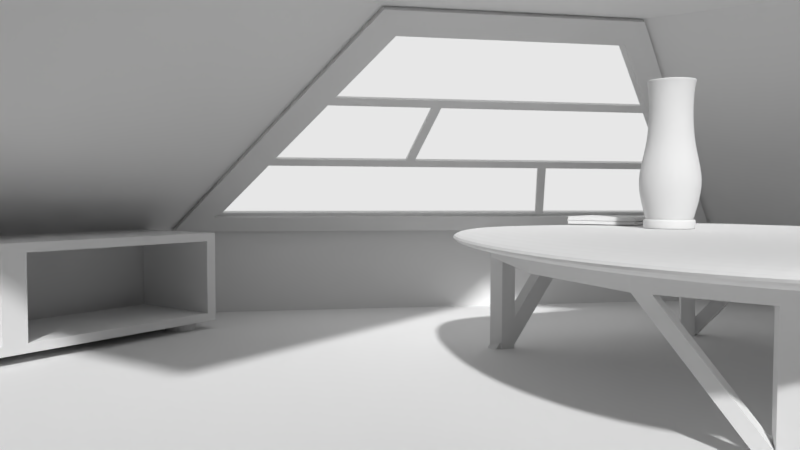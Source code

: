# Source: loft.blend  (saved by Blender 2.78.0; exported with 4.5.12 LTS)
import bpy
from mathutils import Matrix  # noqa: F401  (used for matrix-valued properties, if any)

bpy.ops.wm.read_factory_settings(use_empty=True)
scene = bpy.context.scene
scene.name = 'Scene'

# ---- collections
col_collection_1 = bpy.data.collections.new('Collection 1'); scene.collection.children.link(col_collection_1)
col_collection_2 = bpy.data.collections.new('Collection 2'); scene.collection.children.link(col_collection_2)
col_collection_3 = bpy.data.collections.new('Collection 3'); scene.collection.children.link(col_collection_3)
col_collection_4 = bpy.data.collections.new('Collection 4'); scene.collection.children.link(col_collection_4)

# ---- materials (node trees are filled in below, after node groups)
mat_material_002 = bpy.data.materials.new('Material.002')
mat_material_002.alpha_threshold = 0.0
mat_material_002.roughness = 0.5
mat_material_003 = bpy.data.materials.new('Material.003')
mat_material_003.alpha_threshold = 0.0
mat_material_003.roughness = 0.5
mat_material_001 = bpy.data.materials.new('Material.001')
mat_material_001.alpha_threshold = 0.0
mat_material_001.diffuse_color = (0.8, 0.002757, 0.001864, 1.0)
mat_material_001.roughness = 0.5

# ---- material node trees
mat_material_002.use_nodes = True; mat_material_002.node_tree.nodes.clear()
_N = mat_material_002.node_tree.nodes; _L = mat_material_002.node_tree.links
n0 = _N.new('ShaderNodeOutputMaterial'); n0.name = 'Material Output'; n0.location = (300, 300)
n1 = _N.new('ShaderNodeBsdfDiffuse'); n1.name = 'Diffuse BSDF'; n1.location = (10, 300)
_L.new(n1.outputs[0], n0.inputs[0])
n0.is_active_output = True
mat_material_003.use_nodes = True; mat_material_003.node_tree.nodes.clear()
_N = mat_material_003.node_tree.nodes; _L = mat_material_003.node_tree.links
n0 = _N.new('ShaderNodeOutputMaterial'); n0.name = 'Material Output'; n0.location = (300, 300)
n1 = _N.new('ShaderNodeEmission'); n1.name = 'Emission'; n1.location = (10, 300)
n1.inputs[0].default_value = (0.8, 0.8, 0.8, 1.0)
_L.new(n1.outputs[0], n0.inputs[0])
n0.is_active_output = True
mat_material_001.use_nodes = True; mat_material_001.node_tree.nodes.clear()
_N = mat_material_001.node_tree.nodes; _L = mat_material_001.node_tree.links
n0 = _N.new('ShaderNodeOutputMaterial'); n0.name = 'Material Output'; n0.location = (300, 300)
n1 = _N.new('ShaderNodeBsdfDiffuse'); n1.name = 'Diffuse BSDF'; n1.location = (10, 300)
_L.new(n1.outputs[0], n0.inputs[0])
n0.is_active_output = True

# ---- world
world_world = bpy.data.worlds.new('World'); scene.world = world_world
world_world.color = (0.05088, 0.05088, 0.05088)
world_world.use_sun_shadow = False
world_world.sun_shadow_jitter_overblur = 0.0
world_world.cycles.sampling_method = 'MANUAL'

# ---- cameras
cam_camera_001 = bpy.data.cameras.new('Camera.001')
cam_camera_001.clip_end = 100.0
cam_camera_001.lens = 28.75
cam_camera_001.sensor_width = 32.0
cam_camera_001.sensor_height = 18.0
cam_camera_001.display_size = 2.0
cam_camera_001.dof.focus_distance = 0.0

# ---- meshes
me_plane_001 = bpy.data.meshes.new('Plane.001')
me_plane_001.from_pydata([(-1.0, 1.0, 0.4125), (0.25, 1.0, 1.288), (1.0, 3.0, 0.4125), (1.0, 1.75, 1.287), (-0.7753, 1.104, 0.4969), (0.2335, 1.104, 1.203), (0.8959, 1.767, 1.203), (0.8959, 2.775, 0.4969), (-0.8003, 1.074, 0.4651), (0.2487, 1.074, 1.199), (0.9257, 1.751, 1.199), (0.9257, 2.8, 0.4651), (-0.9876, 0.9876, 0.3947), (0.2624, 0.9876, 1.27), (1.012, 1.738, 1.27), (1.012, 2.988, 0.3947), (-0.4658, 1.104, 0.7135), (-0.1162, 1.104, 0.9583), (0.8959, 2.116, 0.9583), (0.8959, 2.466, 0.7135), (0.6775, 1.548, 1.203), (0.4519, 1.322, 1.203), (0.3301, 2.209, 0.4969), (-0.2274, 1.652, 0.4969), (0.4332, 2.003, 0.7135), (-0.01436, 1.556, 0.7135), (0.561, 1.781, 0.9583), (0.2299, 1.45, 0.9583), (-0.2374, 1.662, 0.4829), (-0.8127, 1.087, 0.4829), (-0.4256, 1.104, 0.7417), (0.3592, 2.239, 0.4969), (0.02363, 1.553, 0.7417), (0.4623, 2.032, 0.7135), (0.8959, 2.426, 0.7417), (0.9133, 2.813, 0.4829), (0.3379, 2.237, 0.4829), (0.4645, 1.994, 0.7417), (0.8959, 2.076, 0.9865), (0.9133, 2.463, 0.7276), (-0.005438, 1.524, 0.7417), (0.5811, 1.761, 0.9865), (0.2009, 1.421, 0.9583), (-0.4631, 1.087, 0.7276), (-0.07597, 1.104, 0.9865), (0.2389, 1.419, 0.9865), (-0.1134, 1.087, 0.9724), (0.2362, 1.087, 1.217), (0.4619, 1.312, 1.217), (0.9133, 1.764, 1.217), (0.9133, 2.113, 0.9724), (0.6876, 1.538, 1.217), (-0.1072, 1.081, 0.9635), (0.2425, 1.081, 1.208), (0.4681, 1.306, 1.208), (-0.2312, 1.656, 0.474), (0.9195, 1.758, 1.208), (0.9195, 2.107, 0.9635), (0.9195, 2.807, 0.474), (0.3441, 2.231, 0.474), (0.235, 1.423, 0.9635), (-0.7691, 1.098, 0.488), (-0.4596, 1.098, 0.7047), (-0.008137, 1.549, 0.7047), (0.4395, 1.997, 0.7047), (0.9021, 2.46, 0.7047), (0.4685, 2.026, 0.7047), (0.9021, 2.419, 0.7328), (0.4707, 1.988, 0.7328), (0.9021, 2.11, 0.9494), (0.00078, 1.518, 0.7328), (0.2397, 1.098, 1.194), (0.2451, 1.413, 0.9776), (-0.8065, 1.081, 0.474), (-0.4569, 1.081, 0.7187), (0.6938, 1.532, 1.208), (0.001913, 1.539, 0.7187), (0.9195, 2.457, 0.7187), (0.4607, 1.998, 0.7187), (0.5772, 1.765, 0.9635), (-0.2211, 1.646, 0.488), (0.3363, 2.203, 0.488), (0.9021, 2.769, 0.488), (0.3654, 2.232, 0.488), (0.02985, 1.547, 0.7328), (0.5672, 1.775, 0.9494), (0.2362, 1.444, 0.9494), (-0.4194, 1.098, 0.7328), (-0.11, 1.098, 0.9494), (0.2071, 1.415, 0.9494), (-0.06975, 1.098, 0.9776), (0.4581, 1.316, 1.194), (0.9021, 1.76, 1.194), (0.9021, 2.07, 0.9776), (0.6838, 1.542, 1.194), (0.5873, 1.755, 0.9776), (-0.1196, 1.093, 0.9813), (0.23, 1.093, 1.226), (0.4557, 1.319, 1.226), (-0.2436, 1.668, 0.4917), (-0.819, 1.093, 0.4917), (-0.4693, 1.093, 0.7365), (0.907, 1.77, 1.226), (0.907, 2.12, 0.9813), (0.6814, 1.544, 1.226), (0.907, 2.819, 0.4917), (0.3317, 2.244, 0.4917), (-0.01052, 1.552, 0.7365), (0.907, 2.469, 0.7365), (0.4483, 2.011, 0.7365), (0.2226, 1.435, 0.9813), (0.5648, 1.777, 0.9813), (-0.2336, 1.658, 0.5058), (-0.7815, 1.11, 0.5058), (-0.4721, 1.11, 0.7224), (0.3239, 2.216, 0.5058), (-0.02057, 1.562, 0.7224), (0.427, 2.009, 0.7224), (0.8897, 2.782, 0.5058), (0.3529, 2.245, 0.5058), (0.8897, 2.472, 0.7224), (0.4561, 2.038, 0.7224), (0.8897, 2.432, 0.7506), (0.4583, 2.0, 0.7506), (0.01741, 1.56, 0.7506), (0.8897, 2.122, 0.9672), (0.5548, 1.787, 0.9672), (0.2237, 1.456, 0.9672), (-0.4319, 1.11, 0.7506), (-0.1224, 1.11, 0.9672), (-0.01166, 1.531, 0.7506), (0.1947, 1.427, 0.9672), (-0.08219, 1.11, 0.9953), (0.2273, 1.11, 1.212), (0.4456, 1.329, 1.212), (0.8897, 1.773, 1.212), (0.8897, 2.082, 0.9953), (0.6713, 1.554, 1.212), (0.2326, 1.425, 0.9953), (0.5749, 1.767, 0.9953)], [], [(45, 44, 5, 21), (47, 48, 51, 49, 10, 9), (1, 0, 12, 13), (3, 1, 13, 14), (49, 50, 39, 35, 11, 10), (8, 9, 13, 12), (10, 11, 15, 14), (9, 10, 14, 13), (11, 8, 12, 15), (29, 43, 46, 47, 9, 8), (0, 2, 15, 12), (2, 3, 14, 15), (35, 36, 28, 29, 8, 11), (23, 4, 16, 25), (40, 30, 17, 42), (7, 19, 33, 31), (22, 23, 25, 24), (34, 18, 26, 37), (37, 26, 27, 32), (38, 41, 20, 6), (41, 45, 21, 20), (31, 33, 66, 83), (4, 61, 62, 16), (5, 71, 91, 21), (33, 19, 65, 66), (28, 36, 59, 55), (39, 34, 67, 77), (19, 7, 35, 39), (23, 80, 61, 4), (44, 90, 71, 5), (7, 31, 83, 82), (18, 34, 39, 50), (36, 35, 58, 59), (18, 50, 57, 69), (51, 48, 54, 75), (32, 27, 86, 84), (49, 51, 75, 56), (27, 26, 85, 86), (26, 18, 69, 85), (50, 49, 56, 57), (29, 28, 55, 73), (37, 32, 84, 68), (42, 89, 70, 40), (46, 43, 74, 52), (48, 47, 53, 54), (34, 37, 68, 67), (17, 88, 89, 42), (43, 29, 73, 74), (41, 95, 72, 45), (80, 55, 73, 61), (61, 73, 74, 62), (81, 59, 55, 80), (62, 74, 76, 63), (63, 76, 78, 64), (64, 78, 59, 81), (82, 58, 59, 83), (66, 78, 77, 65), (83, 59, 78, 66), (67, 77, 78, 68), (68, 78, 76, 84), (85, 79, 57, 69), (86, 60, 79, 85), (84, 76, 60, 86), (87, 74, 52, 88), (70, 76, 74, 87), (88, 52, 60, 89), (89, 60, 76, 70), (90, 52, 53, 71), (71, 53, 54, 91), (92, 56, 57, 93), (94, 75, 56, 92), (91, 54, 75, 94), (72, 60, 52, 90), (93, 57, 79, 95), (95, 79, 60, 72), (6, 92, 93, 38), (22, 81, 80, 23), (19, 39, 77, 65), (20, 94, 92, 6), (16, 62, 63, 25), (35, 7, 82, 58), (21, 91, 94, 20), (25, 63, 64, 24), (45, 72, 90, 44), (24, 64, 81, 22), (30, 87, 88, 17), (47, 46, 52, 53), (38, 93, 95, 41), (40, 70, 87, 30), (112, 99, 100, 113), (113, 100, 101, 114), (115, 106, 99, 112), (114, 101, 107, 116), (116, 107, 109, 117), (117, 109, 106, 115), (118, 105, 106, 119), (121, 109, 108, 120), (119, 106, 109, 121), (122, 108, 109, 123), (123, 109, 107, 124), (126, 111, 103, 125), (127, 110, 111, 126), (124, 107, 110, 127), (128, 101, 96, 129), (130, 107, 101, 128), (129, 96, 110, 131), (131, 110, 107, 130), (132, 96, 97, 133), (133, 97, 98, 134), (135, 102, 103, 136), (137, 104, 102, 135), (134, 98, 104, 137), (138, 110, 96, 132), (136, 103, 111, 139), (139, 111, 110, 138), (80, 112, 113, 61), (57, 103, 102, 56), (83, 119, 121, 66), (94, 137, 135, 92), (61, 113, 114, 62), (56, 102, 104, 75), (65, 120, 108, 77), (91, 134, 137, 94), (81, 115, 112, 80), (75, 104, 98, 54), (58, 105, 118, 82), (72, 138, 132, 90), (62, 114, 116, 63), (87, 128, 129, 88), (59, 106, 105, 58), (93, 136, 139, 95), (63, 116, 117, 64), (70, 130, 128, 87), (55, 99, 106, 59), (95, 139, 138, 72), (64, 117, 115, 81), (88, 129, 131, 89), (67, 122, 123, 68), (89, 131, 130, 70), (68, 123, 124, 84), (85, 126, 125, 69), (86, 127, 126, 85), (53, 97, 96, 52), (84, 124, 127, 86), (54, 98, 97, 53), (69, 125, 103, 57), (73, 100, 99, 55), (90, 132, 133, 71), (77, 108, 122, 67), (74, 101, 100, 73), (82, 118, 119, 83), (71, 133, 134, 91), (52, 96, 101, 74), (66, 121, 120, 65), (92, 135, 136, 93)])
me_plane_001.polygons.foreach_set('material_index', [1, 0, 0, 0, 0, 0, 0, 0, 0, 0, 0, 0, 0, 1, 1, 1, 1, 1, 1, 1, 1, 0, 0, 0, 0, 0, 0, 0, 0, 0, 0, 0, 0, 0, 0, 0, 0, 0, 0, 0, 0, 0, 0, 0, 0, 0, 0, 0, 0, 0, 0, 0, 0, 0, 0, 0, 0, 0, 0, 0, 0, 0, 0, 0, 0, 0, 0, 0, 0, 0, 0, 0, 0, 0, 0, 0, 0, 0, 0, 0, 0, 0, 0, 0, 0, 0, 0, 0, 0, 0, 0, 0, 0, 0, 0, 0, 0, 0, 0, 0, 0, 0, 0, 0, 0, 0, 0, 0, 0, 0, 0, 0, 0, 0, 0, 0, 0, 0, 0, 0, 0, 0, 0, 0, 0, 0, 0, 0, 0, 0, 0, 0, 0, 0, 0, 0, 0, 0, 0, 0, 0, 0, 0, 0, 0, 0, 0, 0, 0, 0, 0, 0, 0, 0, 0])
me_plane_001.materials.append(mat_material_002)
me_plane_001.materials.append(mat_material_003)
me_plane_001.use_remesh_preserve_volume = False
me_plane_001.use_remesh_preserve_attributes = False
me_plane_001.use_mirror_vertex_groups = False
me_plane_001.update()
me_plane = bpy.data.meshes.new('Plane')
me_plane.from_pydata([(-1.0, -1.0, 0.0), (1.0, -1.0, 0.0), (-1.0, 1.0, 0.0), (1.0, 1.0, 2.98e-08), (-1.0, -1.0, 0.4125), (-1.0, 1.0, 0.4125), (0.25, -1.0, 1.288), (0.25, 1.0, 1.288), (1.0, -1.0, 1.288), (1.0, 1.0, 1.287), (1.0, 3.0, 5.96e-08), (3.0, 3.0, 5.96e-08), (3.0, 1.0, 5.96e-08), (1.0, 3.0, 0.4125), (3.0, 3.0, 0.4125), (1.0, 1.75, 1.287), (3.0, 1.75, 1.287), (3.0, 1.0, 1.287), (3.0, -1.0, 5.96e-08)], [], [(0, 1, 3, 2), (0, 2, 5, 4), (4, 5, 7, 6), (6, 7, 9, 8), (10, 3, 12, 11), (10, 11, 14, 13), (13, 14, 16, 15), (15, 16, 17, 9), (10, 13, 5, 2), (10, 2, 3), (7, 15, 9), (12, 3, 1, 18)])
me_plane.use_remesh_preserve_volume = False
me_plane.use_remesh_preserve_attributes = False
me_plane.use_mirror_vertex_groups = False
me_plane.update()
me_cube_002 = bpy.data.meshes.new('Cube.002')
me_cube_002.from_pydata([(-7.47, -0.8274, 1.299), (-7.408, -0.8163, 1.299), (-7.332, -0.8072, 1.299), (-7.246, -0.8004, 1.299), (-7.152, -0.7962, 1.299), (-7.054, -0.7948, 1.299), (-7.054, -0.7948, 1.0), (-7.152, -0.7962, 1.0), (-7.246, -0.8004, 1.0), (-7.332, -0.8072, 1.0), (-7.408, -0.8163, 1.0), (-7.47, -0.8274, 1.0), (-7.516, -0.8401, 1.0), (-7.545, -0.8538, 1.0), (-7.554, -0.8681, 1.0), (-7.545, -0.8824, 1.0), (-7.516, -0.8962, 1.0), (-7.47, -0.9089, 1.0), (-7.408, -0.92, 1.0), (-7.332, -0.9291, 1.0), (-7.246, -0.9359, 1.0), (-7.152, -0.9401, 1.0), (-7.054, -0.9415, 1.0), (-6.957, -0.9401, 1.0), (-6.863, -0.9359, 1.0), (-6.776, -0.9291, 1.0), (-6.701, -0.92, 1.0), (-6.638, -0.9089, 1.0), (-6.592, -0.8962, 1.0), (-6.564, -0.8824, 1.0), (-6.554, -0.8681, 1.0), (-6.564, -0.8538, 1.0), (-6.592, -0.8401, 1.0), (-6.638, -0.8274, 1.0), (-6.701, -0.8163, 1.0), (-6.776, -0.8072, 1.0), (-6.863, -0.8004, 1.0), (-6.957, -0.7962, 1.0), (-5.027, -0.7948, 1.0), (-5.125, -0.7962, 1.0), (-5.219, -0.8004, 1.0), (-5.305, -0.8072, 1.0), (-5.381, -0.8163, 1.0), (-5.443, -0.8274, 1.0), (-5.489, -0.8401, 1.0), (-5.518, -0.8538, 1.0), (-5.527, -0.8681, 1.0), (-5.518, -0.8824, 1.0), (-5.489, -0.8962, 1.0), (-5.443, -0.9089, 1.0), (-5.381, -0.92, 1.0), (-5.305, -0.9291, 1.0), (-5.219, -0.9359, 1.0), (-5.125, -0.9401, 1.0), (-5.027, -0.9415, 1.0), (-4.93, -0.9401, 1.0), (-4.836, -0.9359, 1.0), (-4.75, -0.9291, 1.0), (-4.674, -0.92, 1.0), (-4.612, -0.9089, 1.0), (-4.565, -0.8962, 1.0), (-4.537, -0.8824, 1.0), (-4.527, -0.8681, 1.0), (-4.537, -0.8538, 1.0), (-4.565, -0.8401, 1.0), (-4.612, -0.8274, 1.0), (-4.674, -0.8163, 1.0), (-4.75, -0.8072, 1.0), (-4.836, -0.8004, 1.0), (-4.93, -0.7962, 1.0), (-5.027, 0.9415, 1.0), (-5.125, 0.9401, 1.0), (-5.219, 0.9359, 1.0), (-5.305, 0.9291, 1.0), (-5.381, 0.92, 1.0), (-5.443, 0.9089, 1.0), (-5.489, 0.8962, 1.0), (-5.518, 0.8824, 1.0), (-5.527, 0.8681, 1.0), (-5.518, 0.8538, 1.0), (-5.489, 0.8401, 1.0), (-5.443, 0.8274, 1.0), (-5.381, 0.8163, 1.0), (-5.305, 0.8072, 1.0), (-5.219, 0.8004, 1.0), (-5.125, 0.7962, 1.0), (-5.027, 0.7948, 1.0), (-4.93, 0.7962, 1.0), (-4.836, 0.8004, 1.0), (-4.75, 0.8072, 1.0), (-4.674, 0.8163, 1.0), (-4.612, 0.8274, 1.0), (-4.565, 0.8401, 1.0), (-4.537, 0.8538, 1.0), (-4.527, 0.8681, 1.0), (-4.537, 0.8824, 1.0), (-4.565, 0.8962, 1.0), (-4.612, 0.9089, 1.0), (-4.674, 0.92, 1.0), (-4.75, 0.9291, 1.0), (-4.836, 0.9359, 1.0), (-4.93, 0.9401, 1.0), (-7.054, 0.9415, 1.0), (-7.152, 0.9401, 1.0), (-7.246, 0.9359, 1.0), (-7.332, 0.9291, 1.0), (-7.408, 0.92, 1.0), (-7.47, 0.9089, 1.0), (-7.516, 0.8962, 1.0), (-7.545, 0.8824, 1.0), (-7.554, 0.8681, 1.0), (-7.545, 0.8538, 1.0), (-7.516, 0.8401, 1.0), (-7.47, 0.8274, 1.0), (-7.408, 0.8163, 1.0), (-7.332, 0.8072, 1.0), (-7.246, 0.8004, 1.0), (-7.152, 0.7962, 1.0), (-7.054, 0.7948, 1.0), (-6.957, 0.7962, 1.0), (-6.863, 0.8004, 1.0), (-6.776, 0.8072, 1.0), (-6.701, 0.8163, 1.0), (-6.638, 0.8274, 1.0), (-6.592, 0.8401, 1.0), (-6.564, 0.8538, 1.0), (-6.554, 0.8681, 1.0), (-6.564, 0.8824, 1.0), (-6.592, 0.8962, 1.0), (-6.638, 0.9089, 1.0), (-6.701, 0.92, 1.0), (-6.776, 0.9291, 1.0), (-6.863, 0.9359, 1.0), (-6.957, 0.9401, 1.0), (-7.516, -0.8401, 1.299), (-7.545, -0.8538, 1.299), (-7.554, -0.8681, 1.299), (-7.545, -0.8824, 1.299), (-7.516, -0.8962, 1.299), (-7.47, -0.9089, 1.299), (-7.408, -0.92, 1.299), (-7.332, -0.9291, 1.299), (-7.246, -0.9359, 1.299), (-7.152, -0.9401, 1.299), (-7.054, -0.9415, 1.299), (-6.957, -0.9401, 1.299), (-6.863, -0.9359, 1.299), (-6.776, -0.9291, 1.299), (-6.701, -0.92, 1.299), (-6.638, -0.9089, 1.299), (-6.592, -0.8962, 1.299), (-6.564, -0.8824, 1.299), (-6.554, -0.8681, 1.299), (-6.564, -0.8538, 1.299), (-6.592, -0.8401, 1.299), (-6.638, -0.8274, 1.299), (-6.701, -0.8163, 1.299), (-6.776, -0.8072, 1.299), (-6.863, -0.8004, 1.299), (-6.957, -0.7962, 1.299), (-5.027, -0.7948, 1.299), (-5.125, -0.7962, 1.299), (-5.219, -0.8004, 1.299), (-5.305, -0.8072, 1.299), (-5.381, -0.8163, 1.299), (-5.443, -0.8274, 1.299), (-5.489, -0.8401, 1.299), (-5.518, -0.8538, 1.299), (-5.527, -0.8681, 1.299), (-5.518, -0.8824, 1.299), (-5.489, -0.8962, 1.299), (-5.443, -0.9089, 1.299), (-5.381, -0.92, 1.299), (-5.305, -0.9291, 1.299), (-5.219, -0.9359, 1.299), (-5.125, -0.9401, 1.299), (-5.027, -0.9415, 1.299), (-4.93, -0.9401, 1.299), (-4.836, -0.9359, 1.299), (-4.75, -0.9291, 1.299), (-4.674, -0.92, 1.299), (-4.612, -0.9089, 1.299), (-4.565, -0.8962, 1.299), (-4.537, -0.8824, 1.299), (-4.527, -0.8681, 1.299), (-4.537, -0.8538, 1.299), (-4.565, -0.8401, 1.299), (-4.612, -0.8274, 1.299), (-4.674, -0.8163, 1.299), (-4.75, -0.8072, 1.299), (-4.836, -0.8004, 1.299), (-4.93, -0.7962, 1.299), (-5.027, 0.9415, 1.299), (-5.125, 0.9401, 1.299), (-5.219, 0.9359, 1.299), (-5.305, 0.9291, 1.299), (-5.381, 0.92, 1.299), (-5.443, 0.9089, 1.299), (-5.489, 0.8962, 1.299), (-5.518, 0.8824, 1.299), (-5.527, 0.8681, 1.299), (-5.518, 0.8538, 1.299), (-5.489, 0.8401, 1.299), (-5.443, 0.8274, 1.299), (-5.381, 0.8163, 1.299), (-5.305, 0.8072, 1.299), (-5.219, 0.8004, 1.299), (-5.125, 0.7962, 1.299), (-5.027, 0.7948, 1.299), (-4.93, 0.7962, 1.299), (-4.836, 0.8004, 1.299), (-4.75, 0.8072, 1.299), (-4.674, 0.8163, 1.299), (-4.612, 0.8274, 1.299), (-4.565, 0.8401, 1.299), (-4.537, 0.8538, 1.299), (-4.527, 0.8681, 1.299), (-4.537, 0.8824, 1.299), (-4.565, 0.8962, 1.299), (-4.612, 0.9089, 1.299), (-4.674, 0.92, 1.299), (-4.75, 0.9291, 1.299), (-4.836, 0.9359, 1.299), (-4.93, 0.9401, 1.299), (-7.054, 0.9415, 1.299), (-7.152, 0.9401, 1.299), (-7.246, 0.9359, 1.299), (-7.332, 0.9291, 1.299), (-7.408, 0.92, 1.299), (-7.47, 0.9089, 1.299), (-7.516, 0.8962, 1.299), (-7.545, 0.8824, 1.299), (-7.554, 0.8681, 1.299), (-7.545, 0.8538, 1.299), (-7.516, 0.8401, 1.299), (-7.47, 0.8274, 1.299), (-7.408, 0.8163, 1.299), (-7.332, 0.8072, 1.299), (-7.246, 0.8004, 1.299), (-7.152, 0.7962, 1.299), (-7.054, 0.7948, 1.299), (-6.957, 0.7962, 1.299), (-6.863, 0.8004, 1.299), (-6.776, 0.8072, 1.299), (-6.701, 0.8163, 1.299), (-6.638, 0.8274, 1.299), (-6.592, 0.8401, 1.299), (-6.564, 0.8538, 1.299), (-6.554, 0.8681, 1.299), (-6.564, 0.8824, 1.299), (-6.592, 0.8962, 1.299), (-6.638, 0.9089, 1.299), (-6.701, 0.92, 1.299), (-6.776, 0.9291, 1.299), (-6.863, 0.9359, 1.299), (-6.957, 0.9401, 1.299), (-7.216, -0.8523, 1.299), (-7.192, -0.848, 1.299), (-7.162, -0.8444, 1.299), (-7.129, -0.8418, 1.299), (-7.092, -0.8401, 1.299), (-7.054, -0.8396, 1.299), (-7.234, -0.8572, 1.299), (-7.245, -0.8626, 1.299), (-7.249, -0.8681, 1.299), (-7.245, -0.8737, 1.299), (-7.234, -0.8791, 1.299), (-7.216, -0.884, 1.299), (-7.192, -0.8883, 1.299), (-7.162, -0.8919, 1.299), (-7.129, -0.8945, 1.299), (-7.092, -0.8961, 1.299), (-7.054, -0.8967, 1.299), (-7.016, -0.8961, 1.299), (-6.98, -0.8945, 1.299), (-6.946, -0.8919, 1.299), (-6.917, -0.8883, 1.299), (-6.892, -0.884, 1.299), (-6.874, -0.8791, 1.299), (-6.863, -0.8737, 1.299), (-6.86, -0.8681, 1.299), (-6.863, -0.8626, 1.299), (-6.874, -0.8572, 1.299), (-6.892, -0.8523, 1.299), (-6.917, -0.848, 1.299), (-6.946, -0.8444, 1.299), (-6.98, -0.8418, 1.299), (-7.016, -0.8401, 1.299), (-5.027, -0.8396, 1.299), (-5.065, -0.8401, 1.299), (-5.102, -0.8418, 1.299), (-5.135, -0.8444, 1.299), (-5.165, -0.848, 1.299), (-5.189, -0.8523, 1.299), (-5.207, -0.8572, 1.299), (-5.218, -0.8626, 1.299), (-5.222, -0.8681, 1.299), (-5.218, -0.8737, 1.299), (-5.207, -0.8791, 1.299), (-5.189, -0.884, 1.299), (-5.165, -0.8883, 1.299), (-5.135, -0.8919, 1.299), (-5.102, -0.8945, 1.299), (-5.065, -0.8961, 1.299), (-5.027, -0.8967, 1.299), (-4.989, -0.8961, 1.299), (-4.953, -0.8945, 1.299), (-4.919, -0.8919, 1.299), (-4.89, -0.8883, 1.299), (-4.866, -0.884, 1.299), (-4.848, -0.8791, 1.299), (-4.836, -0.8737, 1.299), (-4.833, -0.8681, 1.299), (-4.836, -0.8626, 1.299), (-4.848, -0.8572, 1.299), (-4.866, -0.8523, 1.299), (-4.89, -0.848, 1.299), (-4.919, -0.8444, 1.299), (-4.953, -0.8418, 1.299), (-4.989, -0.8401, 1.299), (-5.027, 0.8967, 1.299), (-5.065, 0.8961, 1.299), (-5.102, 0.8945, 1.299), (-5.135, 0.8919, 1.299), (-5.165, 0.8883, 1.299), (-5.189, 0.884, 1.299), (-5.207, 0.8791, 1.299), (-5.218, 0.8737, 1.299), (-5.222, 0.8681, 1.299), (-5.218, 0.8626, 1.299), (-5.207, 0.8572, 1.299), (-5.189, 0.8523, 1.299), (-5.165, 0.848, 1.299), (-5.135, 0.8444, 1.299), (-5.102, 0.8418, 1.299), (-5.065, 0.8401, 1.299), (-5.027, 0.8396, 1.299), (-4.989, 0.8401, 1.299), (-4.953, 0.8418, 1.299), (-4.919, 0.8444, 1.299), (-4.89, 0.848, 1.299), (-4.866, 0.8523, 1.299), (-4.848, 0.8572, 1.299), (-4.836, 0.8626, 1.299), (-4.833, 0.8681, 1.299), (-4.836, 0.8737, 1.299), (-4.848, 0.8791, 1.299), (-4.866, 0.884, 1.299), (-4.89, 0.8883, 1.299), (-4.919, 0.8919, 1.299), (-4.953, 0.8945, 1.299), (-4.989, 0.8961, 1.299), (-7.054, 0.8967, 1.299), (-7.092, 0.8961, 1.299), (-7.129, 0.8945, 1.299), (-7.162, 0.8919, 1.299), (-7.192, 0.8883, 1.299), (-7.216, 0.884, 1.299), (-7.234, 0.8791, 1.299), (-7.245, 0.8737, 1.299), (-7.249, 0.8681, 1.299), (-7.245, 0.8626, 1.299), (-7.234, 0.8572, 1.299), (-7.216, 0.8523, 1.299), (-7.192, 0.848, 1.299), (-7.162, 0.8444, 1.299), (-7.129, 0.8418, 1.299), (-7.092, 0.8401, 1.299), (-7.054, 0.8396, 1.299), (-7.016, 0.8401, 1.299), (-6.98, 0.8418, 1.299), (-6.946, 0.8444, 1.299), (-6.917, 0.848, 1.299), (-6.892, 0.8523, 1.299), (-6.874, 0.8572, 1.299), (-6.863, 0.8626, 1.299), (-6.86, 0.8681, 1.299), (-6.863, 0.8737, 1.299), (-6.874, 0.8791, 1.299), (-6.892, 0.884, 1.299), (-6.917, 0.8883, 1.299), (-6.946, 0.8919, 1.299), (-6.98, 0.8945, 1.299), (-7.016, 0.8961, 1.299), (-7.216, -0.8523, 1.108), (-7.192, -0.848, 1.108), (-7.162, -0.8444, 1.108), (-7.129, -0.8418, 1.108), (-7.092, -0.8401, 1.108), (-7.054, -0.8396, 1.108), (-7.234, -0.8572, 1.108), (-7.245, -0.8626, 1.108), (-7.249, -0.8681, 1.108), (-7.245, -0.8737, 1.108), (-7.234, -0.8791, 1.108), (-7.216, -0.884, 1.108), (-7.192, -0.8883, 1.108), (-7.162, -0.8919, 1.108), (-7.129, -0.8945, 1.108), (-7.092, -0.8961, 1.108), (-7.054, -0.8967, 1.108), (-7.016, -0.8961, 1.108), (-6.98, -0.8945, 1.108), (-6.946, -0.8919, 1.108), (-6.917, -0.8883, 1.108), (-6.892, -0.884, 1.108), (-6.874, -0.8791, 1.108), (-6.863, -0.8737, 1.108), (-6.86, -0.8681, 1.108), (-6.863, -0.8626, 1.108), (-6.874, -0.8572, 1.108), (-6.892, -0.8523, 1.108), (-6.917, -0.848, 1.108), (-6.946, -0.8444, 1.108), (-6.98, -0.8418, 1.108), (-7.016, -0.8401, 1.108), (-5.027, -0.8396, 1.108), (-5.065, -0.8401, 1.108), (-5.102, -0.8418, 1.108), (-5.135, -0.8444, 1.108), (-5.165, -0.848, 1.108), (-5.189, -0.8523, 1.108), (-5.207, -0.8572, 1.108), (-5.218, -0.8626, 1.108), (-5.222, -0.8681, 1.108), (-5.218, -0.8737, 1.108), (-5.207, -0.8791, 1.108), (-5.189, -0.884, 1.108), (-5.165, -0.8883, 1.108), (-5.135, -0.8919, 1.108), (-5.102, -0.8945, 1.108), (-5.065, -0.8961, 1.108), (-5.027, -0.8967, 1.108), (-4.989, -0.8961, 1.108), (-4.953, -0.8945, 1.108), (-4.919, -0.8919, 1.108), (-4.89, -0.8883, 1.108), (-4.866, -0.884, 1.108), (-4.848, -0.8791, 1.108), (-4.836, -0.8737, 1.108), (-4.833, -0.8681, 1.108), (-4.836, -0.8626, 1.108), (-4.848, -0.8572, 1.108), (-4.866, -0.8523, 1.108), (-4.89, -0.848, 1.108), (-4.919, -0.8444, 1.108), (-4.953, -0.8418, 1.108), (-4.989, -0.8401, 1.108), (-5.027, 0.8967, 1.108), (-5.065, 0.8961, 1.108), (-5.102, 0.8945, 1.108), (-5.135, 0.8919, 1.108), (-5.165, 0.8883, 1.108), (-5.189, 0.884, 1.108), (-5.207, 0.8791, 1.108), (-5.218, 0.8737, 1.108), (-5.222, 0.8681, 1.108), (-5.218, 0.8626, 1.108), (-5.207, 0.8572, 1.108), (-5.189, 0.8523, 1.108), (-5.165, 0.848, 1.108), (-5.135, 0.8444, 1.108), (-5.102, 0.8418, 1.108), (-5.065, 0.8401, 1.108), (-5.027, 0.8396, 1.108), (-4.989, 0.8401, 1.108), (-4.953, 0.8418, 1.108), (-4.919, 0.8444, 1.108), (-4.89, 0.848, 1.108), (-4.866, 0.8523, 1.108), (-4.848, 0.8572, 1.108), (-4.836, 0.8626, 1.108), (-4.833, 0.8681, 1.108), (-4.836, 0.8737, 1.108), (-4.848, 0.8791, 1.108), (-4.866, 0.884, 1.108), (-4.89, 0.8883, 1.108), (-4.919, 0.8919, 1.108), (-4.953, 0.8945, 1.108), (-4.989, 0.8961, 1.108), (-7.054, 0.8967, 1.108), (-7.092, 0.8961, 1.108), (-7.129, 0.8945, 1.108), (-7.162, 0.8919, 1.108), (-7.192, 0.8883, 1.108), (-7.216, 0.884, 1.108), (-7.234, 0.8791, 1.108), (-7.245, 0.8737, 1.108), (-7.249, 0.8681, 1.108), (-7.245, 0.8626, 1.108), (-7.234, 0.8572, 1.108), (-7.216, 0.8523, 1.108), (-7.192, 0.848, 1.108), (-7.162, 0.8444, 1.108), (-7.129, 0.8418, 1.108), (-7.092, 0.8401, 1.108), (-7.054, 0.8396, 1.108), (-7.016, 0.8401, 1.108), (-6.98, 0.8418, 1.108), (-6.946, 0.8444, 1.108), (-6.917, 0.848, 1.108), (-6.892, 0.8523, 1.108), (-6.874, 0.8572, 1.108), (-6.863, 0.8626, 1.108), (-6.86, 0.8681, 1.108), (-6.863, 0.8737, 1.108), (-6.874, 0.8791, 1.108), (-6.892, 0.884, 1.108), (-6.917, 0.8883, 1.108), (-6.946, 0.8919, 1.108), (-6.98, 0.8945, 1.108), (-7.016, 0.8961, 1.108)], [], [(64, 65, 187, 186), (13, 14, 136, 135), (116, 117, 239, 238), (65, 66, 188, 187), (14, 15, 137, 136), (117, 118, 240, 239), (66, 67, 189, 188), (15, 16, 138, 137), (118, 119, 241, 240), (67, 68, 190, 189), (16, 17, 139, 138), (119, 120, 242, 241), (68, 69, 191, 190), (17, 18, 140, 139), (120, 121, 243, 242), (69, 38, 160, 191), (18, 19, 141, 140), (121, 122, 244, 243), (70, 71, 193, 192), (19, 20, 142, 141), (122, 123, 245, 244), (71, 72, 194, 193), (20, 21, 143, 142), (123, 124, 246, 245), (72, 73, 195, 194), (21, 22, 144, 143), (124, 125, 247, 246), (73, 74, 196, 195), (22, 23, 145, 144), (125, 126, 248, 247), (74, 75, 197, 196), (23, 24, 146, 145), (126, 127, 249, 248), (75, 76, 198, 197), (24, 25, 147, 146), (127, 128, 250, 249), (76, 77, 199, 198), (25, 26, 148, 147), (128, 129, 251, 250), (77, 78, 200, 199), (26, 27, 149, 148), (129, 130, 252, 251), (78, 79, 201, 200), (27, 28, 150, 149), (130, 131, 253, 252), (79, 80, 202, 201), (28, 29, 151, 150), (131, 132, 254, 253), (80, 81, 203, 202), (29, 30, 152, 151), (132, 133, 255, 254), (81, 82, 204, 203), (30, 31, 153, 152), (133, 102, 224, 255), (82, 83, 205, 204), (31, 32, 154, 153), (83, 84, 206, 205), (32, 33, 155, 154), (84, 85, 207, 206), (33, 34, 156, 155), (85, 86, 208, 207), (34, 35, 157, 156), (86, 87, 209, 208), (35, 36, 158, 157), (87, 88, 210, 209), (36, 37, 159, 158), (88, 89, 211, 210), (37, 6, 5, 159), (89, 90, 212, 211), (38, 39, 161, 160), (90, 91, 213, 212), (39, 40, 162, 161), (91, 92, 214, 213), (40, 41, 163, 162), (92, 93, 215, 214), (41, 42, 164, 163), (93, 94, 216, 215), (42, 43, 165, 164), (94, 95, 217, 216), (43, 44, 166, 165), (95, 96, 218, 217), (44, 45, 167, 166), (96, 97, 219, 218), (45, 46, 168, 167), (97, 98, 220, 219), (46, 47, 169, 168), (98, 99, 221, 220), (47, 48, 170, 169), (99, 100, 222, 221), (48, 49, 171, 170), (100, 101, 223, 222), (49, 50, 172, 171), (101, 70, 192, 223), (50, 51, 173, 172), (102, 103, 225, 224), (51, 52, 174, 173), (103, 104, 226, 225), (52, 53, 175, 174), (104, 105, 227, 226), (53, 54, 176, 175), (105, 106, 228, 227), (54, 55, 177, 176), (106, 107, 229, 228), (55, 56, 178, 177), (107, 108, 230, 229), (56, 57, 179, 178), (108, 109, 231, 230), (57, 58, 180, 179), (6, 7, 4, 5), (109, 110, 232, 231), (58, 59, 181, 180), (7, 8, 3, 4), (110, 111, 233, 232), (59, 60, 182, 181), (8, 9, 2, 3), (111, 112, 234, 233), (60, 61, 183, 182), (9, 10, 1, 2), (112, 113, 235, 234), (61, 62, 184, 183), (10, 11, 0, 1), (113, 114, 236, 235), (62, 63, 185, 184), (11, 12, 134, 0), (114, 115, 237, 236), (63, 64, 186, 185), (12, 13, 135, 134), (115, 116, 238, 237), (167, 168, 296, 295), (219, 220, 348, 347), (168, 169, 297, 296), (220, 221, 349, 348), (169, 170, 298, 297), (221, 222, 350, 349), (170, 171, 299, 298), (222, 223, 351, 350), (171, 172, 300, 299), (223, 192, 320, 351), (172, 173, 301, 300), (224, 225, 353, 352), (173, 174, 302, 301), (225, 226, 354, 353), (174, 175, 303, 302), (226, 227, 355, 354), (175, 176, 304, 303), (227, 228, 356, 355), (176, 177, 305, 304), (228, 229, 357, 356), (177, 178, 306, 305), (229, 230, 358, 357), (178, 179, 307, 306), (230, 231, 359, 358), (179, 180, 308, 307), (231, 232, 360, 359), (180, 181, 309, 308), (232, 233, 361, 360), (181, 182, 310, 309), (233, 234, 362, 361), (182, 183, 311, 310), (234, 235, 363, 362), (183, 184, 312, 311), (235, 236, 364, 363), (184, 185, 313, 312), (236, 237, 365, 364), (185, 186, 314, 313), (134, 135, 263, 262), (237, 238, 366, 365), (186, 187, 315, 314), (135, 136, 264, 263), (238, 239, 367, 366), (187, 188, 316, 315), (136, 137, 265, 264), (239, 240, 368, 367), (188, 189, 317, 316), (137, 138, 266, 265), (240, 241, 369, 368), (189, 190, 318, 317), (138, 139, 267, 266), (241, 242, 370, 369), (190, 191, 319, 318), (139, 140, 268, 267), (242, 243, 371, 370), (191, 160, 288, 319), (140, 141, 269, 268), (243, 244, 372, 371), (192, 193, 321, 320), (141, 142, 270, 269), (244, 245, 373, 372), (193, 194, 322, 321), (142, 143, 271, 270), (245, 246, 374, 373), (194, 195, 323, 322), (143, 144, 272, 271), (246, 247, 375, 374), (195, 196, 324, 323), (144, 145, 273, 272), (247, 248, 376, 375), (196, 197, 325, 324), (145, 146, 274, 273), (248, 249, 377, 376), (197, 198, 326, 325), (146, 147, 275, 274), (249, 250, 378, 377), (198, 199, 327, 326), (147, 148, 276, 275), (250, 251, 379, 378), (199, 200, 328, 327), (148, 149, 277, 276), (251, 252, 380, 379), (200, 201, 329, 328), (149, 150, 278, 277), (252, 253, 381, 380), (201, 202, 330, 329), (150, 151, 279, 278), (253, 254, 382, 381), (202, 203, 331, 330), (151, 152, 280, 279), (254, 255, 383, 382), (203, 204, 332, 331), (152, 153, 281, 280), (255, 224, 352, 383), (204, 205, 333, 332), (153, 154, 282, 281), (205, 206, 334, 333), (154, 155, 283, 282), (0, 134, 262, 256), (206, 207, 335, 334), (155, 156, 284, 283), (1, 0, 256, 257), (207, 208, 336, 335), (156, 157, 285, 284), (2, 1, 257, 258), (208, 209, 337, 336), (157, 158, 286, 285), (3, 2, 258, 259), (209, 210, 338, 337), (158, 159, 287, 286), (4, 3, 259, 260), (210, 211, 339, 338), (159, 5, 261, 287), (5, 4, 260, 261), (211, 212, 340, 339), (160, 161, 289, 288), (212, 213, 341, 340), (161, 162, 290, 289), (213, 214, 342, 341), (162, 163, 291, 290), (214, 215, 343, 342), (163, 164, 292, 291), (215, 216, 344, 343), (164, 165, 293, 292), (216, 217, 345, 344), (165, 166, 294, 293), (217, 218, 346, 345), (166, 167, 295, 294), (218, 219, 347, 346), (296, 297, 425, 424), (348, 349, 477, 476), (297, 298, 426, 425), (349, 350, 478, 477), (298, 299, 427, 426), (350, 351, 479, 478), (299, 300, 428, 427), (351, 320, 448, 479), (300, 301, 429, 428), (352, 353, 481, 480), (301, 302, 430, 429), (353, 354, 482, 481), (302, 303, 431, 430), (354, 355, 483, 482), (303, 304, 432, 431), (355, 356, 484, 483), (304, 305, 433, 432), (356, 357, 485, 484), (305, 306, 434, 433), (357, 358, 486, 485), (306, 307, 435, 434), (358, 359, 487, 486), (307, 308, 436, 435), (256, 262, 390, 384), (359, 360, 488, 487), (308, 309, 437, 436), (257, 256, 384, 385), (360, 361, 489, 488), (309, 310, 438, 437), (258, 257, 385, 386), (361, 362, 490, 489), (310, 311, 439, 438), (259, 258, 386, 387), (362, 363, 491, 490), (311, 312, 440, 439), (260, 259, 387, 388), (363, 364, 492, 491), (312, 313, 441, 440), (261, 260, 388, 389), (364, 365, 493, 492), (313, 314, 442, 441), (262, 263, 391, 390), (365, 366, 494, 493), (314, 315, 443, 442), (263, 264, 392, 391), (366, 367, 495, 494), (315, 316, 444, 443), (264, 265, 393, 392), (367, 368, 496, 495), (316, 317, 445, 444), (265, 266, 394, 393), (368, 369, 497, 496), (317, 318, 446, 445), (266, 267, 395, 394), (369, 370, 498, 497), (318, 319, 447, 446), (267, 268, 396, 395), (370, 371, 499, 498), (319, 288, 416, 447), (268, 269, 397, 396), (371, 372, 500, 499), (320, 321, 449, 448), (269, 270, 398, 397), (372, 373, 501, 500), (321, 322, 450, 449), (270, 271, 399, 398), (373, 374, 502, 501), (322, 323, 451, 450), (271, 272, 400, 399), (374, 375, 503, 502), (323, 324, 452, 451), (272, 273, 401, 400), (375, 376, 504, 503), (324, 325, 453, 452), (273, 274, 402, 401), (376, 377, 505, 504), (325, 326, 454, 453), (274, 275, 403, 402), (377, 378, 506, 505), (326, 327, 455, 454), (275, 276, 404, 403), (378, 379, 507, 506), (327, 328, 456, 455), (276, 277, 405, 404), (379, 380, 508, 507), (328, 329, 457, 456), (277, 278, 406, 405), (380, 381, 509, 508), (329, 330, 458, 457), (278, 279, 407, 406), (381, 382, 510, 509), (330, 331, 459, 458), (279, 280, 408, 407), (382, 383, 511, 510), (331, 332, 460, 459), (280, 281, 409, 408), (383, 352, 480, 511), (332, 333, 461, 460), (281, 282, 410, 409), (333, 334, 462, 461), (282, 283, 411, 410), (334, 335, 463, 462), (283, 284, 412, 411), (335, 336, 464, 463), (284, 285, 413, 412), (336, 337, 465, 464), (285, 286, 414, 413), (337, 338, 466, 465), (286, 287, 415, 414), (338, 339, 467, 466), (287, 261, 389, 415), (339, 340, 468, 467), (288, 289, 417, 416), (340, 341, 469, 468), (289, 290, 418, 417), (341, 342, 470, 469), (290, 291, 419, 418), (342, 343, 471, 470), (291, 292, 420, 419), (343, 344, 472, 471), (292, 293, 421, 420), (344, 345, 473, 472), (293, 294, 422, 421), (345, 346, 474, 473), (294, 295, 423, 422), (346, 347, 475, 474), (295, 296, 424, 423), (347, 348, 476, 475)])
me_cube_002.use_remesh_preserve_volume = False
me_cube_002.use_remesh_preserve_attributes = False
me_cube_002.use_mirror_vertex_groups = False
me_cube_002.update()
me_cube_001 = bpy.data.meshes.new('Cube.001')
me_cube_001.from_pydata([(-4.281, -0.05, 0.8189), (-4.281, -0.95, 0.8189), (-4.281, -0.05, -0.8189), (-4.281, 0.05, -0.8189), (-7.8, -1.0, -1.0), (-7.8, -1.0, 1.0), (-7.8, 1.0, -1.0), (-7.8, 1.0, 1.0), (-4.281, -1.0, 1.0), (-4.281, -1.11e-16, -1.0), (-7.8, -1.11e-16, -1.0), (-7.8, -1.11e-16, 1.0), (-4.281, 1.0, -1.0), (-4.281, -0.95, -0.8189), (-4.281, -1.0, -1.0), (-4.281, 1.0, 1.0), (-7.8, 0.95, -0.8189), (-4.281, 0.05, 0.8189), (-4.281, -1.11e-16, 1.0), (-4.281, 0.95, -0.8189), (-7.8, -0.05, 0.8189), (-7.8, -0.05, -0.8189), (-7.8, -0.95, -0.8189), (-7.8, -0.95, 0.8189), (-7.8, 0.95, 0.8189), (-4.281, 0.95, 0.8189), (-7.8, 0.05, -0.8189), (-7.8, 0.05, 0.8189)], [], [(10, 6, 12, 9), (21, 22, 13, 2), (26, 27, 17, 3), (11, 5, 8, 18), (23, 20, 0, 1), (7, 11, 18, 15), (20, 21, 2, 0), (4, 10, 9, 14), (9, 12, 19, 3), (5, 4, 14, 8), (10, 21, 20, 11), (11, 20, 23, 5), (5, 23, 22, 4), (4, 22, 21, 10), (6, 16, 24, 7), (7, 24, 27, 11), (11, 27, 26, 10), (10, 26, 16, 6), (6, 7, 15, 12), (9, 18, 0, 2), (18, 9, 3, 17), (15, 18, 17, 25), (12, 15, 25, 19), (14, 9, 2, 13), (8, 14, 13, 1), (18, 8, 1, 0), (22, 23, 1, 13), (24, 16, 19, 25), (16, 26, 3, 19), (27, 24, 25, 17)])
me_cube_001.use_remesh_preserve_volume = False
me_cube_001.use_remesh_preserve_attributes = False
me_cube_001.use_mirror_vertex_groups = False
me_cube_001.update()
me_circle = bpy.data.meshes.new('Circle')
me_circle.from_pydata([(0.0, 1.0, 0.0), (-0.1951, 0.9808, 0.0), (-0.3827, 0.9239, 0.0), (-0.5556, 0.8315, 0.0), (-0.7071, 0.7071, 0.0), (-0.8315, 0.5556, 0.0), (-0.9239, 0.3827, 0.0), (-0.9808, 0.1951, 0.0), (-1.0, 7.55e-08, 0.0), (-0.9808, -0.1951, 0.0), (-0.9239, -0.3827, 0.0), (-0.8315, -0.5556, 0.0), (-0.7071, -0.7071, 0.0), (-0.5556, -0.8315, 0.0), (-0.3827, -0.9239, 0.0), (-0.1951, -0.9808, 0.0), (3.258e-07, -1.0, 0.0), (0.1951, -0.9808, 0.0), (0.3827, -0.9239, 0.0), (0.5556, -0.8315, 0.0), (0.7071, -0.7071, 0.0), (0.8315, -0.5556, 0.0), (0.9239, -0.3827, 0.0), (0.9808, -0.1951, 0.0), (1.0, 9.656e-07, 0.0), (0.9808, 0.1951, 0.0), (0.9239, 0.3827, 0.0), (0.8315, 0.5556, 0.0), (0.7071, 0.7071, 0.0), (0.5556, 0.8315, 0.0), (0.3827, 0.9239, 0.0), (0.1951, 0.9808, 0.0), (0.0, 1.0, 0.0), (-0.1951, 0.9808, 0.0), (-0.3827, 0.9239, 0.0), (-0.5556, 0.8315, 0.0), (-0.7071, 0.7071, 0.0), (-0.8315, 0.5556, 0.0), (-0.9239, 0.3827, 0.0), (-0.9808, 0.1951, 0.0), (-1.0, 7.55e-08, 0.0), (-0.9808, -0.1951, 0.0), (-0.9239, -0.3827, 0.0), (-0.8315, -0.5556, 0.0), (-0.7071, -0.7071, 0.0), (-0.5556, -0.8315, 0.0), (-0.3827, -0.9239, 0.0), (-0.1951, -0.9808, 0.0), (3.258e-07, -1.0, 0.0), (0.1951, -0.9808, 0.0), (0.3827, -0.9239, 0.0), (0.5556, -0.8315, 0.0), (0.7071, -0.7071, 0.0), (0.8315, -0.5556, 0.0), (0.9239, -0.3827, 0.0), (0.9808, -0.1951, 0.0), (1.0, 9.656e-07, 0.0), (0.9808, 0.1951, 0.0), (0.9239, 0.3827, 0.0), (0.8315, 0.5556, 0.0), (0.7071, 0.7071, 0.0), (0.5556, 0.8315, 0.0), (0.3827, 0.9239, 0.0), (0.1951, 0.9808, 0.0), (-7.544e-08, 2.98e-07, 0.0), (-7.451e-08, 2.98e-07, 0.0), (-8.941e-08, 2.98e-07, 0.0), (-5.96e-08, 2.98e-07, 0.0), (-5.96e-08, 2.98e-07, 0.0), (-5.96e-08, 2.98e-07, 0.0), (-5.96e-08, 3.278e-07, 0.0), (-5.96e-08, 3.129e-07, 0.0), (-5.96e-08, 3.129e-07, 0.0), (-5.96e-08, 3.129e-07, 0.0), (-5.96e-08, 2.98e-07, 0.0), (-5.96e-08, 2.98e-07, 0.0), (-5.96e-08, 2.98e-07, 0.0), (-5.96e-08, 2.98e-07, 0.0), (-8.941e-08, 2.98e-07, 0.0), (-7.451e-08, 2.98e-07, 0.0), (-7.544e-08, 3.576e-07, 0.0), (-7.451e-08, 2.98e-07, 0.0), (-8.941e-08, 2.98e-07, 0.0), (-5.96e-08, 2.98e-07, 0.0), (-5.96e-08, 2.98e-07, 0.0), (-5.96e-08, 2.98e-07, 0.0), (-5.96e-08, 2.98e-07, 0.0), (-5.96e-08, 3.129e-07, 0.0), (-1.192e-07, 3.129e-07, 0.0), (-5.96e-08, 3.129e-07, 0.0), (-5.96e-08, 2.98e-07, 0.0), (-5.96e-08, 2.98e-07, 0.0), (-5.96e-08, 2.98e-07, 0.0), (-5.96e-08, 2.98e-07, 0.0), (-8.941e-08, 2.98e-07, 0.0), (-7.451e-08, 2.98e-07, 0.0), (-0.1951, 0.9808, 0.4283), (0.0, 1.0, 0.4283), (-0.3827, 0.9239, 0.4283), (-0.5556, 0.8315, 0.4283), (-0.7071, 0.7071, 0.4283), (-0.8315, 0.5556, 0.4283), (-0.9239, 0.3827, 0.4283), (-0.9808, 0.1951, 0.4283), (-1.0, 7.55e-08, 0.4283), (-0.9808, -0.1951, 0.4283), (-0.9239, -0.3827, 0.4283), (-0.8315, -0.5556, 0.4283), (-0.7071, -0.7071, 0.4283), (-0.5556, -0.8315, 0.4283), (-0.3827, -0.9239, 0.4283), (-0.1951, -0.9808, 0.4283), (3.258e-07, -1.0, 0.4283), (0.1951, -0.9808, 0.4283), (0.3827, -0.9239, 0.4283), (0.5556, -0.8315, 0.4283), (0.7071, -0.7071, 0.4283), (0.8315, -0.5556, 0.4283), (0.9239, -0.3827, 0.4283), (0.9808, -0.1951, 0.4283), (1.0, 9.656e-07, 0.4283), (0.9808, 0.1951, 0.4283), (0.9239, 0.3827, 0.4283), (0.8315, 0.5556, 0.4283), (0.7071, 0.7071, 0.4283), (0.5556, 0.8315, 0.4283), (0.3827, 0.9239, 0.4283), (0.1951, 0.9808, 0.4283), (-0.1951, 0.9808, 0.4283), (0.0, 1.0, 0.4283), (-0.3827, 0.9239, 0.4283), (-0.5556, 0.8315, 0.4283), (-0.7071, 0.7071, 0.4283), (-0.8315, 0.5556, 0.4283), (-0.9239, 0.3827, 0.4283), (-0.9808, 0.1951, 0.4283), (-1.0, 7.55e-08, 0.4283), (-0.9808, -0.1951, 0.4283), (-0.9239, -0.3827, 0.4283), (-0.8315, -0.5556, 0.4283), (-0.7071, -0.7071, 0.4283), (-0.5556, -0.8315, 0.4283), (-0.3827, -0.9239, 0.4283), (-0.1951, -0.9808, 0.4283), (3.258e-07, -1.0, 0.4283), (0.1951, -0.9808, 0.4283), (0.3827, -0.9239, 0.4283), (0.5556, -0.8315, 0.4283), (0.7071, -0.7071, 0.4283), (0.8315, -0.5556, 0.4283), (0.9239, -0.3827, 0.4283), (0.9808, -0.1951, 0.4283), (1.0, 9.656e-07, 0.4283), (0.9808, 0.1951, 0.4283), (0.9239, 0.3827, 0.4283), (0.8315, 0.5556, 0.4283), (0.7071, 0.7071, 0.4283), (0.5556, 0.8315, 0.4283), (0.3827, 0.9239, 0.4283), (0.1951, 0.9808, 0.4283), (-7.451e-08, 2.98e-07, 0.4283), (-7.544e-08, 2.98e-07, 0.4283), (-8.941e-08, 2.98e-07, 0.4283), (-5.96e-08, 2.98e-07, 0.4283), (-5.96e-08, 2.98e-07, 0.4283), (-5.96e-08, 2.98e-07, 0.4283), (-5.96e-08, 3.278e-07, 0.4283), (-5.96e-08, 3.129e-07, 0.4283), (-5.96e-08, 3.129e-07, 0.4283), (-5.96e-08, 3.129e-07, 0.4283), (-5.96e-08, 2.98e-07, 0.4283), (-5.96e-08, 2.98e-07, 0.4283), (-5.96e-08, 2.98e-07, 0.4283), (-5.96e-08, 2.98e-07, 0.4283), (-8.941e-08, 2.98e-07, 0.4283), (-7.451e-08, 2.98e-07, 0.4283), (-7.544e-08, 3.576e-07, 0.4283), (-7.451e-08, 2.98e-07, 0.4283), (-8.941e-08, 2.98e-07, 0.4283), (-5.96e-08, 2.98e-07, 0.4283), (-5.96e-08, 2.98e-07, 0.4283), (-5.96e-08, 2.98e-07, 0.4283), (-5.96e-08, 2.98e-07, 0.4283), (-5.96e-08, 3.129e-07, 0.4283), (-1.192e-07, 3.129e-07, 0.4283), (-5.96e-08, 3.129e-07, 0.4283), (-5.96e-08, 2.98e-07, 0.4283), (-5.96e-08, 2.98e-07, 0.4283), (-5.96e-08, 2.98e-07, 0.4283), (-5.96e-08, 2.98e-07, 0.4283), (-8.941e-08, 2.98e-07, 0.4283), (-7.451e-08, 2.98e-07, 0.4283), (-0.2892, 1.454, 2.142), (3.639e-08, 1.482, 2.142), (-0.5673, 1.37, 2.142), (-0.8236, 1.233, 2.142), (-1.048, 1.048, 2.142), (-1.233, 0.8236, 2.142), (-1.37, 0.5673, 2.142), (-1.454, 0.2892, 2.142), (-1.482, -3.905e-08, 2.142), (-1.454, -0.2892, 2.142), (-1.37, -0.5673, 2.142), (-1.233, -0.8236, 2.142), (-1.048, -1.048, 2.142), (-0.8236, -1.233, 2.142), (-0.5673, -1.37, 2.142), (-0.2892, -1.454, 2.142), (5.194e-07, -1.482, 2.142), (0.2892, -1.454, 2.142), (0.5673, -1.37, 2.142), (0.8236, -1.233, 2.142), (1.048, -1.048, 2.142), (1.233, -0.8236, 2.142), (1.37, -0.5673, 2.142), (1.454, -0.2892, 2.142), (1.482, 1.28e-06, 2.142), (1.454, 0.2892, 2.142), (1.37, 0.5673, 2.142), (1.233, 0.8236, 2.142), (1.048, 1.048, 2.142), (0.8236, 1.233, 2.142), (0.5673, 1.37, 2.142), (0.2892, 1.454, 2.142), (-0.1791, 0.9002, 3.777), (-1.01e-08, 0.9178, 3.777), (-0.3512, 0.8479, 3.777), (-0.5099, 0.7631, 3.777), (-0.649, 0.649, 3.777), (-0.7631, 0.5099, 3.777), (-0.8479, 0.3512, 3.777), (-0.9002, 0.1791, 3.777), (-0.9178, 1.135e-07, 3.777), (-0.9002, -0.1791, 3.777), (-0.8479, -0.3512, 3.777), (-0.7631, -0.5099, 3.777), (-0.649, -0.649, 3.777), (-0.5099, -0.7631, 3.777), (-0.3512, -0.8479, 3.777), (-0.1791, -0.9002, 3.777), (2.89e-07, -0.9178, 3.777), (0.1791, -0.9002, 3.777), (0.3512, -0.8479, 3.777), (0.5099, -0.7631, 3.777), (0.649, -0.649, 3.777), (0.7631, -0.5099, 3.777), (0.8479, -0.3512, 3.777), (0.9002, -0.1791, 3.777), (0.9178, 9.304e-07, 3.777), (0.9002, 0.1791, 3.777), (0.8479, 0.3512, 3.777), (0.7631, 0.5099, 3.777), (0.649, 0.649, 3.777), (0.5099, 0.7631, 3.777), (0.3512, 0.8479, 3.777), (0.1791, 0.9002, 3.777), (-0.1791, 0.9002, 6.114), (-1.01e-08, 0.9178, 6.114), (-0.3512, 0.8479, 6.114), (-0.5099, 0.7631, 6.114), (-0.649, 0.649, 6.114), (-0.7631, 0.5099, 6.114), (-0.8479, 0.3512, 6.114), (-0.9002, 0.1791, 6.114), (-0.9178, 1.135e-07, 6.114), (-0.9002, -0.1791, 6.114), (-0.8479, -0.3512, 6.114), (-0.7631, -0.5099, 6.114), (-0.649, -0.649, 6.114), (-0.5099, -0.7631, 6.114), (-0.3512, -0.8479, 6.114), (-0.1791, -0.9002, 6.114), (2.89e-07, -0.9178, 6.114), (0.1791, -0.9002, 6.114), (0.3512, -0.8479, 6.114), (0.5099, -0.7631, 6.114), (0.649, -0.649, 6.114), (0.7631, -0.5099, 6.114), (0.8479, -0.3512, 6.114), (0.9002, -0.1791, 6.114), (0.9178, 9.304e-07, 6.114), (0.9002, 0.1791, 6.114), (0.8479, 0.3512, 6.114), (0.7631, 0.5099, 6.114), (0.649, 0.649, 6.114), (0.5099, 0.7631, 6.114), (0.3512, 0.8479, 6.114), (0.1791, 0.9002, 6.114), (-0.2096, 1.054, 6.503), (1.989e-09, 1.074, 6.503), (-0.4111, 0.9925, 6.503), (-0.5968, 0.8932, 6.503), (-0.7596, 0.7596, 6.503), (-0.8932, 0.5968, 6.503), (-0.9925, 0.4111, 6.503), (-1.054, 0.2096, 6.503), (-1.074, 7.088e-08, 6.503), (-1.054, -0.2096, 6.503), (-0.9925, -0.4111, 6.503), (-0.8932, -0.5968, 6.503), (-0.7596, -0.7596, 6.503), (-0.5968, -0.8932, 6.503), (-0.4111, -0.9925, 6.503), (-0.2096, -1.054, 6.503), (3.52e-07, -1.074, 6.503), (0.2096, -1.054, 6.503), (0.4111, -0.9925, 6.503), (0.5968, -0.8932, 6.503), (0.7596, -0.7596, 6.503), (0.8932, -0.5968, 6.503), (0.9925, -0.4111, 6.503), (1.054, -0.2096, 6.503), (1.074, 1.027e-06, 6.503), (1.054, 0.2096, 6.503), (0.9925, 0.4111, 6.503), (0.8932, 0.5968, 6.503), (0.7596, 0.7596, 6.503), (0.5968, 0.8932, 6.503), (0.4111, 0.9925, 6.503), (0.2096, 1.054, 6.503)], [], [(55, 87, 88, 56), (42, 74, 75, 43), (56, 88, 89, 57), (43, 75, 76, 44), (57, 89, 90, 58), (44, 76, 77, 45), (58, 90, 91, 59), (45, 77, 78, 46), (32, 64, 65, 33), (59, 91, 92, 60), (46, 78, 79, 47), (33, 65, 66, 34), (60, 92, 93, 61), (47, 79, 80, 48), (34, 66, 67, 35), (61, 93, 94, 62), (48, 80, 81, 49), (35, 67, 68, 36), (62, 94, 95, 63), (49, 81, 82, 50), (36, 68, 69, 37), (63, 95, 64, 32), (50, 82, 83, 51), (37, 69, 70, 38), (51, 83, 84, 52), (38, 70, 71, 39), (52, 84, 85, 53), (39, 71, 72, 40), (53, 85, 86, 54), (40, 72, 73, 41), (54, 86, 87, 55), (41, 73, 74, 42), (151, 152, 184, 183), (138, 139, 171, 170), (152, 153, 185, 184), (139, 140, 172, 171), (153, 154, 186, 185), (140, 141, 173, 172), (154, 155, 187, 186), (141, 142, 174, 173), (129, 128, 160, 161), (155, 156, 188, 187), (142, 143, 175, 174), (128, 130, 162, 160), (156, 157, 189, 188), (143, 144, 176, 175), (130, 131, 163, 162), (157, 158, 190, 189), (144, 145, 177, 176), (131, 132, 164, 163), (158, 159, 191, 190), (145, 146, 178, 177), (132, 133, 165, 164), (159, 129, 161, 191), (146, 147, 179, 178), (133, 134, 166, 165), (147, 148, 180, 179), (134, 135, 167, 166), (148, 149, 181, 180), (135, 136, 168, 167), (149, 150, 182, 181), (136, 137, 169, 168), (150, 151, 183, 182), (137, 138, 170, 169), (55, 56, 152, 151), (30, 29, 125, 126), (4, 3, 99, 100), (83, 82, 178, 179), (56, 57, 153, 152), (31, 30, 126, 127), (5, 4, 100, 101), (84, 83, 179, 180), (57, 58, 154, 153), (0, 31, 127, 97), (6, 5, 101, 102), (85, 84, 180, 181), (58, 59, 155, 154), (32, 33, 128, 129), (7, 6, 102, 103), (86, 85, 181, 182), (59, 60, 156, 155), (33, 34, 130, 128), (8, 7, 103, 104), (87, 86, 182, 183), (60, 61, 157, 156), (34, 35, 131, 130), (9, 8, 104, 105), (88, 87, 183, 184), (61, 62, 158, 157), (35, 36, 132, 131), (10, 9, 105, 106), (89, 88, 184, 185), (62, 63, 159, 158), (36, 37, 133, 132), (11, 10, 106, 107), (90, 89, 185, 186), (63, 32, 129, 159), (37, 38, 134, 133), (12, 11, 107, 108), (91, 90, 186, 187), (65, 64, 161, 160), (38, 39, 135, 134), (13, 12, 108, 109), (92, 91, 187, 188), (66, 65, 160, 162), (39, 40, 136, 135), (14, 13, 109, 110), (93, 92, 188, 189), (67, 66, 162, 163), (40, 41, 137, 136), (15, 14, 110, 111), (94, 93, 189, 190), (68, 67, 163, 164), (41, 42, 138, 137), (16, 15, 111, 112), (95, 94, 190, 191), (69, 68, 164, 165), (42, 43, 139, 138), (17, 16, 112, 113), (64, 95, 191, 161), (70, 69, 165, 166), (43, 44, 140, 139), (18, 17, 113, 114), (71, 70, 166, 167), (44, 45, 141, 140), (19, 18, 114, 115), (72, 71, 167, 168), (45, 46, 142, 141), (20, 19, 115, 116), (73, 72, 168, 169), (46, 47, 143, 142), (21, 20, 116, 117), (74, 73, 169, 170), (47, 48, 144, 143), (22, 21, 117, 118), (75, 74, 170, 171), (48, 49, 145, 144), (23, 22, 118, 119), (76, 75, 171, 172), (49, 50, 146, 145), (24, 23, 119, 120), (77, 76, 172, 173), (50, 51, 147, 146), (25, 24, 120, 121), (78, 77, 173, 174), (51, 52, 148, 147), (26, 25, 121, 122), (79, 78, 174, 175), (52, 53, 149, 148), (27, 26, 122, 123), (1, 0, 97, 96), (80, 79, 175, 176), (53, 54, 150, 149), (28, 27, 123, 124), (2, 1, 96, 98), (81, 80, 176, 177), (54, 55, 151, 150), (29, 28, 124, 125), (3, 2, 98, 99), (82, 81, 177, 178), (130, 131, 195, 194), (157, 158, 222, 221), (144, 145, 209, 208), (131, 132, 196, 195), (158, 159, 223, 222), (145, 146, 210, 209), (132, 133, 197, 196), (159, 129, 193, 223), (146, 147, 211, 210), (133, 134, 198, 197), (147, 148, 212, 211), (134, 135, 199, 198), (148, 149, 213, 212), (135, 136, 200, 199), (149, 150, 214, 213), (136, 137, 201, 200), (150, 151, 215, 214), (137, 138, 202, 201), (151, 152, 216, 215), (138, 139, 203, 202), (152, 153, 217, 216), (139, 140, 204, 203), (153, 154, 218, 217), (140, 141, 205, 204), (154, 155, 219, 218), (141, 142, 206, 205), (129, 128, 192, 193), (155, 156, 220, 219), (142, 143, 207, 206), (128, 130, 194, 192), (156, 157, 221, 220), (143, 144, 208, 207), (203, 204, 236, 235), (217, 218, 250, 249), (204, 205, 237, 236), (218, 219, 251, 250), (205, 206, 238, 237), (193, 192, 224, 225), (219, 220, 252, 251), (206, 207, 239, 238), (192, 194, 226, 224), (220, 221, 253, 252), (207, 208, 240, 239), (194, 195, 227, 226), (221, 222, 254, 253), (208, 209, 241, 240), (195, 196, 228, 227), (222, 223, 255, 254), (209, 210, 242, 241), (196, 197, 229, 228), (223, 193, 225, 255), (210, 211, 243, 242), (197, 198, 230, 229), (211, 212, 244, 243), (198, 199, 231, 230), (212, 213, 245, 244), (199, 200, 232, 231), (213, 214, 246, 245), (200, 201, 233, 232), (214, 215, 247, 246), (201, 202, 234, 233), (215, 216, 248, 247), (202, 203, 235, 234), (216, 217, 249, 248), (238, 239, 271, 270), (224, 226, 258, 256), (252, 253, 285, 284), (239, 240, 272, 271), (226, 227, 259, 258), (253, 254, 286, 285), (240, 241, 273, 272), (227, 228, 260, 259), (254, 255, 287, 286), (241, 242, 274, 273), (228, 229, 261, 260), (255, 225, 257, 287), (242, 243, 275, 274), (229, 230, 262, 261), (243, 244, 276, 275), (230, 231, 263, 262), (244, 245, 277, 276), (231, 232, 264, 263), (245, 246, 278, 277), (232, 233, 265, 264), (246, 247, 279, 278), (233, 234, 266, 265), (247, 248, 280, 279), (234, 235, 267, 266), (248, 249, 281, 280), (235, 236, 268, 267), (249, 250, 282, 281), (236, 237, 269, 268), (250, 251, 283, 282), (237, 238, 270, 269), (225, 224, 256, 257), (251, 252, 284, 283), (273, 274, 306, 305), (260, 261, 293, 292), (287, 257, 289, 319), (274, 275, 307, 306), (261, 262, 294, 293), (275, 276, 308, 307), (262, 263, 295, 294), (276, 277, 309, 308), (263, 264, 296, 295), (277, 278, 310, 309), (264, 265, 297, 296), (278, 279, 311, 310), (265, 266, 298, 297), (279, 280, 312, 311), (266, 267, 299, 298), (280, 281, 313, 312), (267, 268, 300, 299), (281, 282, 314, 313), (268, 269, 301, 300), (282, 283, 315, 314), (269, 270, 302, 301), (257, 256, 288, 289), (283, 284, 316, 315), (270, 271, 303, 302), (256, 258, 290, 288), (284, 285, 317, 316), (271, 272, 304, 303), (258, 259, 291, 290), (285, 286, 318, 317), (272, 273, 305, 304), (259, 260, 292, 291), (286, 287, 319, 318)])
me_circle.use_remesh_preserve_volume = False
me_circle.use_remesh_preserve_attributes = False
me_circle.use_mirror_vertex_groups = False
me_circle.update()
me_plane_005 = bpy.data.meshes.new('Plane.005')
me_plane_005.from_pydata([(-1.0, -1.0, 0.0), (1.0, -1.0, 0.0), (-1.0, 1.0, 0.0), (1.0, 1.0, 0.0), (-1.0, 1.0, 0.2178), (-1.0, -1.0, 0.2178), (1.0, -1.0, 0.2178), (1.0, 1.0, 0.2178), (1.0, -1.0, 0.1089), (-1.0, -1.0, 0.1089), (1.0, 1.0, 0.1089), (-1.0, 1.0, 0.1089), (-1.0, -1.0, 0.07623), (-1.0, 1.0, 0.07623), (1.0, -1.0, 0.07623), (1.0, 1.0, 0.07623), (0.9198, -0.9693, 0.1106), (0.9198, -0.9693, 0.1426), (0.9198, 0.9891, 0.1106), (0.9198, 0.9891, 0.1426), (-1.039, -0.9693, 0.1426), (-1.039, 0.9891, 0.1426), (-1.039, -0.9693, 0.1106), (-1.039, 0.9891, 0.1106)], [], [(0, 2, 3, 1), (5, 6, 7, 4), (9, 8, 6, 5), (8, 10, 7, 6), (11, 9, 5, 4), (10, 11, 4, 7), (15, 13, 11, 10), (9, 11, 21, 20), (8, 9, 20, 17), (11, 13, 23, 21), (0, 1, 14, 12), (1, 3, 15, 14), (2, 0, 12, 13), (3, 2, 13, 15), (23, 22, 20, 21), (16, 18, 19, 17), (22, 16, 17, 20), (13, 12, 22, 23), (12, 14, 16, 22), (10, 8, 17, 19), (14, 15, 18, 16), (15, 10, 19, 18)])
me_plane_005.use_remesh_preserve_volume = False
me_plane_005.use_remesh_preserve_attributes = False
me_plane_005.use_mirror_vertex_groups = False
me_plane_005.update()
me_plane_003 = bpy.data.meshes.new('Plane.003')
me_plane_003.from_pydata([(-1.0, -1.991, 0.04494), (1.0, -1.991, 0.04494), (-1.0, 1.0, 0.04494), (1.0, 1.0, 0.04494), (-1.0, 1.0, -0.07738), (-1.0, -1.991, -0.07738), (1.0, -1.991, -0.07738), (1.0, 1.0, -0.07738), (-1.399, -0.2647, 0.04494), (-1.399, -1.262, 0.04494), (1.399, -0.7261, 0.04494), (1.399, 0.2708, 0.04494), (-1.399, -0.2647, -0.07738), (-1.399, -1.262, -0.07738), (1.399, -0.7261, -0.07738), (1.399, 0.2708, -0.07738), (-0.3333, -1.991, 0.04494), (0.3333, -1.991, 0.04494), (0.3333, 1.0, 0.04494), (-0.3333, 1.0, 0.04494), (-0.3333, -1.991, -0.07738), (0.3333, -1.991, -0.07738), (0.3333, 1.0, -0.07738), (-0.3333, 1.0, -0.07738), (0.4665, -0.9046, -0.07738), (-0.4665, -1.083, -0.07738), (0.4665, 0.09231, -0.07738), (-0.4665, -0.08619, -0.07738), (-0.4665, -1.083, 0.04494), (0.4665, -0.9046, 0.04494), (-0.4665, -0.08619, 0.04494), (0.4665, 0.09231, 0.04494)], [], [(31, 18, 3, 11), (26, 15, 7, 22), (17, 1, 6, 21), (11, 3, 7, 15), (9, 0, 5, 13), (19, 2, 4, 23), (2, 8, 12, 4), (8, 9, 13, 12), (1, 10, 14, 6), (10, 11, 15, 14), (21, 6, 14, 24), (24, 14, 15, 26), (17, 29, 10, 1), (29, 31, 11, 10), (9, 8, 30, 28), (28, 30, 31, 29), (0, 9, 28, 16), (16, 28, 29, 17), (13, 25, 27, 12), (25, 24, 26, 27), (5, 20, 25, 13), (20, 21, 24, 25), (3, 18, 22, 7), (18, 19, 23, 22), (0, 16, 20, 5), (16, 17, 21, 20), (12, 27, 23, 4), (27, 26, 22, 23), (8, 2, 19, 30), (30, 19, 18, 31)])
me_plane_003.materials.append(mat_material_001)
me_plane_003.use_remesh_preserve_volume = False
me_plane_003.use_remesh_preserve_attributes = False
me_plane_003.use_mirror_vertex_groups = False
me_plane_003.update()
me_plane_004 = bpy.data.meshes.new('Plane.004')
me_plane_004.from_pydata([(-1.0, 1.0, -0.07738), (-1.0, -1.991, -0.07738), (1.0, -1.991, -0.07738), (1.0, 1.0, -0.07738), (-1.399, -0.2647, -0.07738), (-1.399, -1.262, -0.07738), (1.399, -0.7261, -0.07738), (1.399, 0.2708, -0.07738), (-0.3333, -1.991, -0.07738), (0.3333, -1.991, -0.07738), (0.3333, 1.0, -0.07738), (-0.3333, 1.0, -0.07738), (-0.9392, 0.9091, -0.07738), (-0.3333, 1.0, -0.2907), (0.3333, 1.0, -0.2907), (0.9392, 0.9091, -0.07738), (0.3333, -1.991, -0.2907), (-0.3333, -1.991, -0.2907), (1.314, -0.7121, -0.07738), (1.314, 0.2242, -0.07738), (1.399, 0.2708, -0.2907), (1.399, -0.7261, -0.2907), (0.3131, 0.9091, -0.07738), (-0.3131, 0.9091, -0.07738), (-0.3131, 0.9091, -0.184), (0.3131, 0.9091, -0.184), (-0.3131, -1.9, -0.184), (1.314, -0.7121, -0.184), (-1.314, -1.215, -0.184), (0.9392, 0.9091, -0.184), (0.9392, -1.9, -0.184), (-0.9392, -1.9, -0.184), (-0.9392, 0.9091, -0.184), (0.3333, 1.0, -0.184), (0.3333, -1.991, -0.184), (1.399, 0.2708, -0.184), (1.399, -0.7261, -0.184), (-1.399, -1.262, -0.184), (-1.399, -0.2647, -0.184), (1.0, -1.991, -0.184), (-1.0, -1.991, -0.184), (-1.0, 1.0, -0.184), (-1.399, -1.262, -0.2907), (-0.9428, -1.905, -0.07738), (0.9428, -1.905, -0.07738), (-1.399, -0.2647, -0.2907), (-1.319, -0.2779, -0.07738), (-1.319, -1.218, -0.07738), (1.0, 1.0, -0.2907), (1.0, -1.991, -0.2907), (-0.3143, -1.905, -0.07738), (0.3143, -1.905, -0.07738), (-1.0, -1.991, -0.2907), (-1.0, 1.0, -0.2907), (-0.9392, 0.9091, -0.2907), (0.9392, 0.9091, -0.2907), (1.314, -0.7121, -0.2907), (1.314, 0.2242, -0.2907), (0.3131, 0.9091, -0.2907), (-0.3131, 0.9091, -0.2907), (0.3131, -1.9, -0.184), (1.314, 0.2242, -0.184), (-1.314, -0.2787, -0.184), (-0.3333, 1.0, -0.184), (-0.3333, -1.991, -0.184), (1.0, 1.0, -0.184), (-0.9428, -1.905, -0.2907), (0.9428, -1.905, -0.2907), (-1.319, -0.2779, -0.2907), (-1.319, -1.218, -0.2907), (-0.3143, -1.905, -0.2907), (0.3143, -1.905, -0.2907), (-0.8632, -1.991, -0.07738), (-0.8107, -1.9, -0.184), (-0.8632, -1.991, -0.2907), (-0.8138, -1.905, -0.07738), (-0.8138, -1.905, -0.2907), (-0.8632, -1.991, -0.184), (0.8342, -1.991, -0.07738), (0.8342, -1.991, -0.184), (0.7865, -1.905, -0.07738), (0.8342, -1.991, -0.2907), (0.7865, -1.905, -0.2907), (0.7835, -1.9, -0.184), (0.8342, -1.991, -1.696), (1.0, -1.991, -1.696), (0.7865, -1.905, -1.696), (0.9428, -1.905, -1.696), (0.4311, -1.991, -0.07738), (0.4311, -1.991, -0.184), (0.4064, -1.905, -0.07738), (0.4311, -1.991, -0.2907), (0.4064, -1.905, -0.2907), (0.4049, -1.9, -0.184), (0.838, -1.991, -1.669), (0.8189, -1.905, -1.669), (0.9357, -1.991, -1.669), (0.9111, -1.905, -1.669), (1.325, 0.4072, -0.07738), (1.244, 0.3523, -0.07738), (1.244, 0.3523, -0.2907), (1.325, 0.4072, -0.2907), (1.244, 0.3523, -0.184), (1.325, 0.4072, -0.184), (1.066, 0.88, -0.07738), (1.001, 0.7964, -0.07738), (1.001, 0.7964, -0.2907), (1.066, 0.88, -0.2907), (1.001, 0.7964, -0.184), (1.066, 0.88, -0.184), (1.001, 0.7964, -1.681), (0.9392, 0.9091, -1.681), (1.066, 0.88, -1.681), (1.0, 1.0, -1.681), (1.011, 0.8102, -1.607), (1.096, 0.8567, -1.607), (0.9412, 0.9382, -1.607), (1.022, 0.9931, -1.607), (-0.4989, 1.0, -0.07738), (-0.4686, 0.9091, -0.07738), (-0.4686, 0.9091, -0.2907), (-0.4686, 0.9091, -0.184), (-0.4989, 1.0, -0.2907), (-0.4989, 1.0, -0.184), (-0.8714, 1.0, -0.07738), (-0.8184, 0.9091, -0.07738), (-0.8184, 0.9091, -0.2907), (-0.8184, 0.9091, -0.184), (-0.8714, 1.0, -0.2907), (-0.8714, 1.0, -0.184), (-0.8184, 0.9091, -1.672), (-0.9392, 0.9091, -1.672), (-0.8714, 1.0, -1.672), (-1.0, 1.0, -1.672), (-0.8463, 0.9206, -1.65), (-0.8666, 1.012, -1.65), (-1.002, 0.9206, -1.65), (-1.032, 1.012, -1.65), (-1.345, -1.361, -0.07738), (-1.263, -1.308, -0.184), (-1.345, -1.361, -0.184), (-1.268, -1.311, -0.07738), (-1.345, -1.361, -0.2907), (-1.268, -1.311, -0.2907), (-1.061, -1.879, -0.07738), (-0.9965, -1.795, -0.184), (-1.061, -1.879, -0.184), (-1.0, -1.8, -0.07738), (-1.061, -1.879, -0.2907), (-1.0, -1.8, -0.2907), (-1.061, -1.879, -1.687), (-1.0, -1.991, -1.687), (-1.0, -1.8, -1.687), (-0.9428, -1.905, -1.687), (-0.9881, -1.825, -1.675), (-1.068, -1.869, -1.675), (-1.014, -1.968, -1.675), (-0.937, -1.918, -1.675)], [], [(4, 0, 41, 38), (51, 60, 26, 50), (138, 5, 37, 140), (10, 3, 65, 33), (22, 25, 29, 15), (5, 4, 38, 37), (9, 8, 64, 34), (141, 139, 28, 47), (6, 2, 39, 36), (19, 61, 27, 18), (46, 62, 32, 12), (47, 28, 62, 46), (11, 10, 33, 63), (7, 6, 36, 35), (18, 27, 30, 44), (90, 93, 60, 51), (119, 121, 24, 23), (98, 7, 35, 103), (75, 73, 31, 43), (99, 102, 61, 19), (88, 9, 34, 89), (118, 11, 63, 123), (23, 24, 25, 22), (72, 1, 40, 77), (104, 3, 15, 105), (8, 9, 51, 50), (2, 6, 18, 44), (124, 0, 12, 125), (3, 10, 22, 15), (144, 1, 43, 147), (6, 7, 19, 18), (0, 4, 46, 12), (10, 11, 23, 22), (78, 2, 44, 80), (72, 8, 50, 75), (4, 5, 47, 46), (45, 38, 41, 53), (71, 70, 26, 60), (142, 140, 37, 42), (14, 33, 65, 48), (58, 55, 29, 25), (42, 37, 38, 45), (16, 34, 64, 17), (143, 69, 28, 139), (21, 36, 39, 49), (57, 56, 27, 61), (68, 54, 32, 62), (69, 68, 62, 28), (13, 63, 33, 14), (20, 35, 36, 21), (56, 67, 30, 27), (92, 71, 60, 93), (120, 59, 24, 121), (101, 103, 35, 20), (76, 66, 31, 73), (100, 57, 61, 102), (91, 89, 34, 16), (122, 123, 63, 13), (59, 58, 25, 24), (74, 77, 40, 52), (48, 107, 112, 113), (17, 70, 71, 16), (49, 67, 56, 21), (126, 54, 131, 130), (48, 55, 58, 14), (148, 149, 152, 150), (21, 56, 57, 20), (53, 54, 68, 45), (14, 58, 59, 13), (81, 82, 86, 84), (74, 76, 70, 17), (45, 68, 69, 42), (52, 66, 76, 74), (17, 64, 77, 74), (70, 76, 73, 26), (1, 72, 75, 43), (8, 72, 77, 64), (50, 26, 73, 75), (91, 92, 82, 81), (49, 39, 79, 81), (67, 82, 83, 30), (88, 78, 80, 90), (2, 78, 79, 39), (44, 30, 83, 80), (84, 86, 87, 85), (67, 49, 85, 87), (49, 81, 84, 85), (82, 67, 87, 86), (9, 88, 90, 51), (71, 92, 97, 95), (81, 79, 89, 91), (82, 92, 93, 83), (78, 88, 89, 79), (80, 83, 93, 90), (94, 95, 97, 96), (92, 91, 96, 97), (16, 71, 95, 94), (91, 16, 94, 96), (101, 20, 115, 117), (106, 100, 102, 108), (107, 109, 103, 101), (7, 98, 99, 19), (105, 108, 102, 99), (104, 98, 103, 109), (3, 104, 109, 65), (15, 29, 108, 105), (48, 65, 109, 107), (55, 106, 108, 29), (101, 100, 106, 107), (98, 104, 105, 99), (112, 110, 111, 113), (55, 48, 113, 111), (107, 106, 110, 112), (106, 55, 111, 110), (115, 114, 116, 117), (100, 101, 117, 116), (57, 100, 116, 114), (20, 57, 114, 115), (13, 59, 134, 135), (128, 129, 123, 122), (126, 120, 121, 127), (11, 118, 119, 23), (124, 118, 123, 129), (125, 127, 121, 119), (12, 32, 127, 125), (0, 124, 129, 41), (54, 126, 127, 32), (53, 41, 129, 128), (122, 120, 126, 128), (118, 124, 125, 119), (132, 130, 131, 133), (53, 128, 132, 133), (54, 53, 133, 131), (128, 126, 130, 132), (135, 134, 136, 137), (120, 122, 137, 136), (122, 13, 135, 137), (59, 120, 136, 134), (69, 143, 157, 154), (149, 143, 139, 145), (148, 146, 140, 142), (5, 138, 141, 47), (147, 145, 139, 141), (144, 138, 140, 146), (1, 144, 146, 40), (43, 31, 145, 147), (52, 40, 146, 148), (66, 149, 145, 31), (142, 143, 149, 148), (138, 144, 147, 141), (150, 152, 153, 151), (149, 66, 153, 152), (66, 52, 151, 153), (52, 148, 150, 151), (155, 154, 157, 156), (42, 69, 154, 155), (143, 142, 156, 157), (142, 42, 155, 156)])
me_plane_004.materials.append(mat_material_001)
me_plane_004.use_remesh_preserve_volume = False
me_plane_004.use_remesh_preserve_attributes = False
me_plane_004.use_mirror_vertex_groups = False
me_plane_004.update()

# ---- objects
ob_plane_001 = bpy.data.objects.new('Plane.001', me_plane_001)
ob_camera = bpy.data.objects.new('Camera', cam_camera_001)
ob_plane = bpy.data.objects.new('Plane', me_plane)
ob_cube_001 = bpy.data.objects.new('Cube.001', me_cube_002)
ob_cube = bpy.data.objects.new('Cube', me_cube_001)
ob_circle = bpy.data.objects.new('Circle', me_circle)
ob_plane_004 = bpy.data.objects.new('Plane.004', me_plane_005)
ob_plane_002 = bpy.data.objects.new('Plane.002', me_plane_003)
ob_plane_003 = bpy.data.objects.new('Plane.003', me_plane_004)

# ---- transforms, parenting, visibility, modifiers, constraints
ob_plane_001.location = (-9.0, -9.0, 0.0)
ob_plane_001.scale = (8.0, 8.0, 8.0)
ob_plane_001.lineart.crease_threshold = 0.0
ob_camera.location = (6.03, -18.74, 4.545)
ob_camera.rotation_euler = (1.531, -0.002663, 0.6098)
ob_camera.scale = (3.693, 3.693, 3.693)
ob_camera.lineart.crease_threshold = 0.0
ob_plane.location = (-9.0, -9.0, 0.0)
ob_plane.scale = (8.0, 8.0, 8.0)
ob_plane.lineart.crease_threshold = 0.0
ob_cube_001.location = (-9.0, -9.0, 1.775)
ob_cube_001.rotation_euler = (3.142, -0.0, 0.0)
ob_cube_001.scale = (1.0, 6.819, 1.5)
ob_cube_001.lineart.crease_threshold = 0.0
ob_cube.location = (-9.0, -9.0, 1.775)
ob_cube.rotation_euler = (3.142, -0.0, 0.0)
ob_cube.scale = (1.0, 6.819, 1.5)
ob_cube.lineart.crease_threshold = 0.0
ob_circle.location = (1.037, 0.7126, 3.722)
ob_circle.scale = (0.5903, 0.5903, 0.5903)
ob_circle.lineart.crease_threshold = 0.0
_m = ob_circle.modifiers.new('Solidify', 'SOLIDIFY')
_m.thickness = 0.113
_m.nonmanifold_thickness_mode = 'FIXED'
_m.nonmanifold_merge_threshold = 0.0003
_m = ob_circle.modifiers.new('Subsurf', 'SUBSURF')
_m.uv_smooth = 'PRESERVE_CORNERS'
_m.levels = 5
_m.render_levels = 5
_m.show_only_control_edges = False
ob_plane_004.location = (-1.169, 2.788, 3.743)
ob_plane_004.lineart.crease_threshold = 0.0
ob_plane_002.location = (0.9374, 1.398, 3.504)
ob_plane_002.rotation_euler = (0.0, -0.0, 0.9802)
ob_plane_002.scale = (4.901, 4.901, 4.901)
ob_plane_002.lineart.crease_threshold = 0.0
_m = ob_plane_002.modifiers.new('Subsurf', 'SUBSURF')
_m.uv_smooth = 'PRESERVE_CORNERS'
_m.levels = 3
_m.render_levels = 3
_m.show_only_control_edges = False
ob_plane_003.location = (0.9374, 1.398, 3.362)
ob_plane_003.rotation_euler = (0.0, -0.0, 0.9802)
ob_plane_003.scale = (3.585, 3.585, 2.084)
ob_plane_003.lineart.crease_threshold = 0.0

# ---- collection membership
col_collection_1.objects.link(ob_plane_001)
col_collection_1.objects.link(ob_camera)
col_collection_1.objects.link(ob_plane)
col_collection_2.objects.link(ob_cube_001)
col_collection_2.objects.link(ob_cube)
col_collection_3.objects.link(ob_circle)
col_collection_3.objects.link(ob_plane_004)
col_collection_3.objects.link(ob_plane_002)
col_collection_4.objects.link(ob_plane_003)

# ---- scene / render settings (as saved in the file)
scene.camera = ob_camera
scene.frame_start = 1; scene.frame_end = 250; scene.frame_set(1)
scene.render.engine = 'CYCLES'
scene.render.resolution_percentage = 50
scene.render.dither_intensity = 0.0
scene.cycles.use_denoising = False
scene.cycles.samples = 128
scene.cycles.sampling_pattern = 'TABULATED_SOBOL'
scene.cycles.light_sampling_threshold = 0.0
scene.cycles.use_adaptive_sampling = False
scene.cycles.use_light_tree = False
scene.cycles.blur_glossy = 0.0
scene.cycles.sample_clamp_indirect = 0.0
scene.view_settings.view_transform = 'Standard'
bpy.context.view_layer.update()

# ---- added for rendering (the .blend has no usable light): sun
light_auto_sun = bpy.data.lights.new('AutoSun', 'SUN')
light_auto_sun.energy = 3.0
light_auto_sun.angle = 0.0523599
ob_auto_sun = bpy.data.objects.new('AutoSun', light_auto_sun)
scene.collection.objects.link(ob_auto_sun)
ob_auto_sun.rotation_euler = (0.872665, 0.174533, 0.523599)
bpy.context.view_layer.update()
